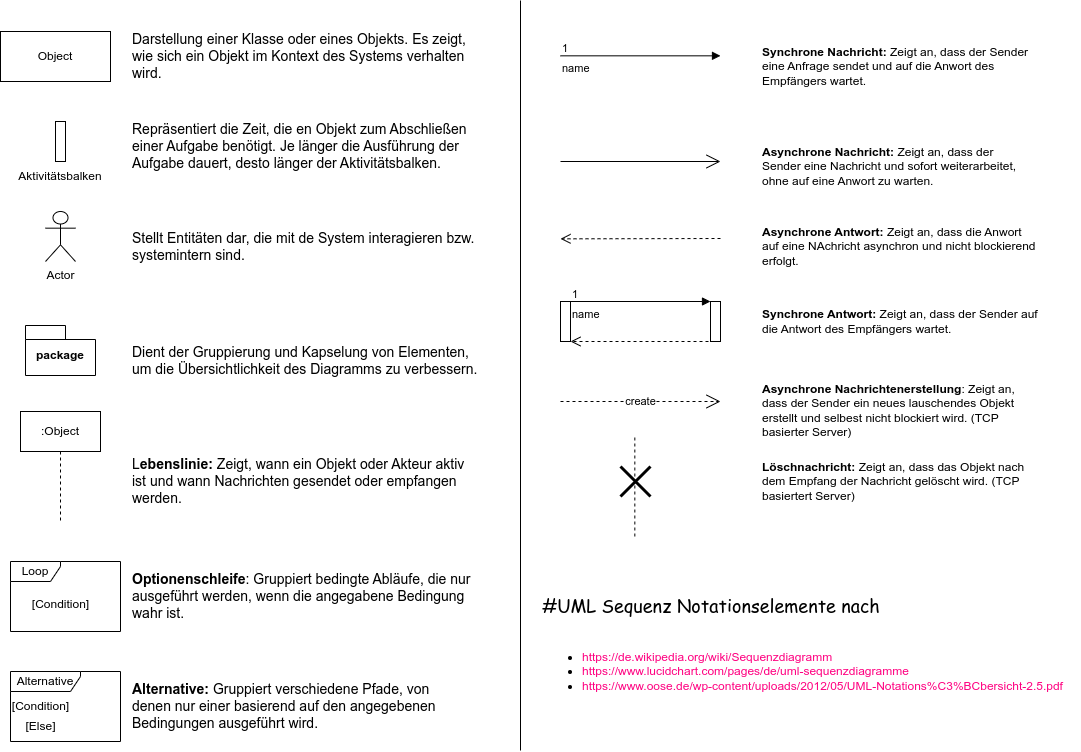

The diagram above was exported from draw.io. Its source (the exported page's mxGraphModel, read from the mxfile embedded in the PNG):
<mxGraphModel dx="2236" dy="1424" grid="1" gridSize="10" guides="1" tooltips="1" connect="1" arrows="1" fold="1" page="1" pageScale="1" pageWidth="1169" pageHeight="827" math="0" shadow="0">
  <root>
    <mxCell id="0" />
    <mxCell id="1" parent="0" />
    <mxCell id="nAZZkY7-7bmLWZ5RMX5y-1" value="Object" style="html=1;whiteSpace=wrap;" parent="1" vertex="1">
      <mxGeometry x="80" y="70" width="110" height="50" as="geometry" />
    </mxCell>
    <mxCell id="nAZZkY7-7bmLWZ5RMX5y-5" value="" style="html=1;points=[[0,0,0,0,5],[0,1,0,0,-5],[1,0,0,0,5],[1,1,0,0,-5]];perimeter=orthogonalPerimeter;outlineConnect=0;targetShapes=umlLifeline;portConstraint=eastwest;newEdgeStyle={&quot;curved&quot;:0,&quot;rounded&quot;:0};" parent="1" vertex="1">
      <mxGeometry x="135" y="160" width="10" height="40" as="geometry" />
    </mxCell>
    <mxCell id="nAZZkY7-7bmLWZ5RMX5y-7" value="Aktivitätsbalken" style="text;html=1;align=center;verticalAlign=middle;whiteSpace=wrap;rounded=0;" parent="1" vertex="1">
      <mxGeometry x="110" y="200" width="60" height="30" as="geometry" />
    </mxCell>
    <mxCell id="nAZZkY7-7bmLWZ5RMX5y-8" value="Actor" style="shape=umlActor;verticalLabelPosition=bottom;verticalAlign=top;html=1;" parent="1" vertex="1">
      <mxGeometry x="125" y="250" width="30" height="50" as="geometry" />
    </mxCell>
    <mxCell id="nAZZkY7-7bmLWZ5RMX5y-11" value="package" style="shape=folder;fontStyle=1;spacingTop=10;tabWidth=40;tabHeight=14;tabPosition=left;html=1;whiteSpace=wrap;" parent="1" vertex="1">
      <mxGeometry x="105" y="364" width="70" height="50" as="geometry" />
    </mxCell>
    <mxCell id="nAZZkY7-7bmLWZ5RMX5y-14" value=":Object" style="shape=umlLifeline;perimeter=lifelinePerimeter;whiteSpace=wrap;html=1;container=1;dropTarget=0;collapsible=0;recursiveResize=0;outlineConnect=0;portConstraint=eastwest;newEdgeStyle={&quot;curved&quot;:0,&quot;rounded&quot;:0};" parent="1" vertex="1">
      <mxGeometry x="100" y="450" width="80" height="110" as="geometry" />
    </mxCell>
    <mxCell id="nAZZkY7-7bmLWZ5RMX5y-17" value="Loop" style="shape=umlFrame;whiteSpace=wrap;html=1;pointerEvents=0;width=50;height=20;" parent="1" vertex="1">
      <mxGeometry x="90" y="600" width="110" height="70" as="geometry" />
    </mxCell>
    <mxCell id="nAZZkY7-7bmLWZ5RMX5y-20" value="Alternative" style="shape=umlFrame;whiteSpace=wrap;html=1;pointerEvents=0;width=70;height=20;" parent="1" vertex="1">
      <mxGeometry x="90" y="710" width="110" height="70" as="geometry" />
    </mxCell>
    <mxCell id="nAZZkY7-7bmLWZ5RMX5y-22" value="[Condition]" style="text;html=1;align=center;verticalAlign=middle;resizable=0;points=[];autosize=1;strokeColor=none;fillColor=none;" parent="1" vertex="1">
      <mxGeometry x="100" y="628" width="80" height="30" as="geometry" />
    </mxCell>
    <mxCell id="nAZZkY7-7bmLWZ5RMX5y-23" value="[Condition]" style="text;html=1;align=center;verticalAlign=middle;resizable=0;points=[];autosize=1;strokeColor=none;fillColor=none;" parent="1" vertex="1">
      <mxGeometry x="80" y="730" width="80" height="30" as="geometry" />
    </mxCell>
    <mxCell id="nAZZkY7-7bmLWZ5RMX5y-25" value="[Else]" style="text;html=1;align=center;verticalAlign=middle;resizable=0;points=[];autosize=1;strokeColor=none;fillColor=none;" parent="1" vertex="1">
      <mxGeometry x="95" y="750" width="50" height="30" as="geometry" />
    </mxCell>
    <mxCell id="nAZZkY7-7bmLWZ5RMX5y-44" value="&lt;font style=&quot;font-size: 14px;&quot;&gt;Darstellung einer Klasse oder eines Objekts. Es zeigt, wie sich ein Objekt im Kontext des Systems verhalten wird. &lt;/font&gt;" style="text;html=1;align=left;verticalAlign=middle;whiteSpace=wrap;rounded=0;" parent="1" vertex="1">
      <mxGeometry x="210" y="70" width="350" height="50" as="geometry" />
    </mxCell>
    <mxCell id="nAZZkY7-7bmLWZ5RMX5y-45" value="&lt;font style=&quot;font-size: 14px;&quot;&gt;Repräsentiert die Zeit, die en Objekt zum Abschließen einer Aufgabe benötigt. Je länger die Ausführung der Aufgabe dauert, desto länger der Aktivitätsbalken.&lt;/font&gt;" style="text;html=1;align=left;verticalAlign=middle;whiteSpace=wrap;rounded=0;" parent="1" vertex="1">
      <mxGeometry x="210" y="150" width="350" height="70" as="geometry" />
    </mxCell>
    <mxCell id="nAZZkY7-7bmLWZ5RMX5y-46" value="&lt;font style=&quot;font-size: 14px;&quot;&gt;Stellt Entitäten dar, die mit de System interagieren bzw. systemintern sind.&lt;/font&gt;" style="text;html=1;align=left;verticalAlign=middle;whiteSpace=wrap;rounded=0;" parent="1" vertex="1">
      <mxGeometry x="210" y="250" width="350" height="70" as="geometry" />
    </mxCell>
    <mxCell id="nAZZkY7-7bmLWZ5RMX5y-50" value="&lt;font style=&quot;font-size: 14px;&quot;&gt;Dient der Gruppierung und Kapselung von Elementen, um die Übersichtlichkeit des Diagramms zu verbessern.&lt;/font&gt;" style="text;html=1;align=left;verticalAlign=middle;whiteSpace=wrap;rounded=0;" parent="1" vertex="1">
      <mxGeometry x="210" y="364" width="350" height="70" as="geometry" />
    </mxCell>
    <mxCell id="nAZZkY7-7bmLWZ5RMX5y-51" value="&lt;font style=&quot;font-size: 14px;&quot;&gt;L&lt;b&gt;ebenslinie: &lt;/b&gt;Zeigt, wann ein Objekt oder Akteur aktiv ist und wann Nachrichten gesendet oder empfangen werden.&lt;/font&gt;" style="text;html=1;align=left;verticalAlign=middle;whiteSpace=wrap;rounded=0;" parent="1" vertex="1">
      <mxGeometry x="210" y="500" width="350" height="40" as="geometry" />
    </mxCell>
    <mxCell id="nAZZkY7-7bmLWZ5RMX5y-52" value="&lt;font style=&quot;font-size: 14px;&quot;&gt;&lt;b&gt;Optionenschleife&lt;/b&gt;: Gruppiert bedingte Abläufe, die nur ausgeführt werden, wenn die angegabene Bedingung wahr ist.&lt;/font&gt;" style="text;html=1;align=left;verticalAlign=middle;whiteSpace=wrap;rounded=0;" parent="1" vertex="1">
      <mxGeometry x="210" y="600" width="350" height="70" as="geometry" />
    </mxCell>
    <mxCell id="nAZZkY7-7bmLWZ5RMX5y-53" value="&lt;font style=&quot;font-size: 14px;&quot;&gt;&lt;b&gt;Alternative:&lt;/b&gt;&amp;nbsp;Gruppiert verschiedene Pfade, von denen nur einer basierend auf den angegebenen Bedingungen ausgeführt wird.&lt;/font&gt;" style="text;html=1;align=left;verticalAlign=middle;whiteSpace=wrap;rounded=0;" parent="1" vertex="1">
      <mxGeometry x="210" y="710" width="340" height="70" as="geometry" />
    </mxCell>
    <mxCell id="G5oOuhXXY4_krbKrTRHi-1" value="" style="endArrow=none;html=1;rounded=0;" parent="1" edge="1">
      <mxGeometry width="50" height="50" relative="1" as="geometry">
        <mxPoint x="600" y="789" as="sourcePoint" />
        <mxPoint x="600" y="39" as="targetPoint" />
      </mxGeometry>
    </mxCell>
    <mxCell id="G5oOuhXXY4_krbKrTRHi-2" value="name" style="endArrow=block;endFill=1;html=1;edgeStyle=orthogonalEdgeStyle;align=left;verticalAlign=top;rounded=0;" parent="1" edge="1">
      <mxGeometry x="-1" relative="1" as="geometry">
        <mxPoint x="640" y="94.33000000000004" as="sourcePoint" />
        <mxPoint x="800" y="94.33000000000004" as="targetPoint" />
      </mxGeometry>
    </mxCell>
    <mxCell id="G5oOuhXXY4_krbKrTRHi-3" value="1" style="edgeLabel;resizable=0;html=1;align=left;verticalAlign=bottom;" parent="G5oOuhXXY4_krbKrTRHi-2" connectable="0" vertex="1">
      <mxGeometry x="-1" relative="1" as="geometry" />
    </mxCell>
    <mxCell id="G5oOuhXXY4_krbKrTRHi-5" value="" style="endArrow=open;endFill=1;endSize=12;html=1;rounded=0;" parent="1" edge="1">
      <mxGeometry width="160" relative="1" as="geometry">
        <mxPoint x="640" y="200" as="sourcePoint" />
        <mxPoint x="800" y="200" as="targetPoint" />
      </mxGeometry>
    </mxCell>
    <mxCell id="G5oOuhXXY4_krbKrTRHi-7" value="" style="html=1;verticalAlign=bottom;endArrow=open;dashed=1;endSize=8;curved=0;rounded=0;" parent="1" edge="1">
      <mxGeometry relative="1" as="geometry">
        <mxPoint x="800" y="277" as="sourcePoint" />
        <mxPoint x="640" y="277.33000000000004" as="targetPoint" />
      </mxGeometry>
    </mxCell>
    <mxCell id="G5oOuhXXY4_krbKrTRHi-9" value="create" style="endArrow=open;endSize=12;dashed=1;html=1;rounded=0;" parent="1" edge="1">
      <mxGeometry width="160" relative="1" as="geometry">
        <mxPoint x="640" y="440" as="sourcePoint" />
        <mxPoint x="800" y="440" as="targetPoint" />
      </mxGeometry>
    </mxCell>
    <mxCell id="G5oOuhXXY4_krbKrTRHi-11" value="" style="html=1;verticalAlign=bottom;endArrow=open;dashed=1;endSize=8;curved=0;rounded=0;" parent="1" edge="1">
      <mxGeometry relative="1" as="geometry">
        <mxPoint x="800" y="379.99999999999994" as="sourcePoint" />
        <mxPoint x="650" y="379.99999999999994" as="targetPoint" />
      </mxGeometry>
    </mxCell>
    <mxCell id="G5oOuhXXY4_krbKrTRHi-13" value="" style="shape=umlDestroy;whiteSpace=wrap;html=1;strokeWidth=3;targetShapes=umlLifeline;" parent="1" vertex="1">
      <mxGeometry x="700" y="505" width="30" height="30" as="geometry" />
    </mxCell>
    <mxCell id="G5oOuhXXY4_krbKrTRHi-15" value="&lt;b&gt;Synchrone Nachricht: &lt;/b&gt;Zeigt an, dass der Sender eine Anfrage sendet und auf die Anwort des Empfängers wartet." style="text;html=1;align=left;verticalAlign=middle;whiteSpace=wrap;rounded=0;" parent="1" vertex="1">
      <mxGeometry x="840" y="70" width="280" height="70" as="geometry" />
    </mxCell>
    <mxCell id="G5oOuhXXY4_krbKrTRHi-16" value="&lt;b&gt;Asynchrone Nachricht:&amp;nbsp;&lt;/b&gt;Zeigt an, dass der Sender eine Nachricht und sofort weiterarbeitet, ohne auf eine Anwort zu warten." style="text;html=1;align=left;verticalAlign=middle;whiteSpace=wrap;rounded=0;fontStyle=0" parent="1" vertex="1">
      <mxGeometry x="840" y="170" width="270" height="70" as="geometry" />
    </mxCell>
    <mxCell id="G5oOuhXXY4_krbKrTRHi-17" value="&lt;b&gt;Asynchrone Antwort:&amp;nbsp;&lt;/b&gt;Zeigt an, dass die Anwort auf eine NAchricht asynchron und nicht blockierend erfolgt." style="text;html=1;align=left;verticalAlign=middle;whiteSpace=wrap;rounded=0;" parent="1" vertex="1">
      <mxGeometry x="840" y="250" width="280" height="70" as="geometry" />
    </mxCell>
    <mxCell id="G5oOuhXXY4_krbKrTRHi-18" value="&lt;b&gt;Asynchrone Nachrichtenerstellung&lt;/b&gt;: Zeigt an, dass der Sender ein neues lauschendes Objekt erstellt und selbest nicht blockiert wird. (TCP basierter Server)" style="text;html=1;align=left;verticalAlign=middle;whiteSpace=wrap;rounded=0;" parent="1" vertex="1">
      <mxGeometry x="840" y="414" width="280" height="70" as="geometry" />
    </mxCell>
    <mxCell id="G5oOuhXXY4_krbKrTRHi-19" value="&lt;b&gt;Synchrone Antwort:&lt;/b&gt; Zeigt an, dass der Sender auf die Antwort des Empfängers wartet." style="text;html=1;align=left;verticalAlign=middle;whiteSpace=wrap;rounded=0;" parent="1" vertex="1">
      <mxGeometry x="840" y="325" width="280" height="70" as="geometry" />
    </mxCell>
    <mxCell id="G5oOuhXXY4_krbKrTRHi-20" value="&lt;b&gt;Löschnachricht:&lt;/b&gt; Zeigt an, dass das Objekt nach dem Empfang der Nachricht gelöscht wird. (TCP basiertert Server)" style="text;html=1;align=left;verticalAlign=middle;whiteSpace=wrap;rounded=0;" parent="1" vertex="1">
      <mxGeometry x="840" y="495" width="270" height="50" as="geometry" />
    </mxCell>
    <mxCell id="G5oOuhXXY4_krbKrTRHi-22" value="" style="html=1;points=[[0,0,0,0,5],[0,1,0,0,-5],[1,0,0,0,5],[1,1,0,0,-5]];perimeter=orthogonalPerimeter;outlineConnect=0;targetShapes=umlLifeline;portConstraint=eastwest;newEdgeStyle={&quot;curved&quot;:0,&quot;rounded&quot;:0};" parent="1" vertex="1">
      <mxGeometry x="640" y="340" width="10" height="40" as="geometry" />
    </mxCell>
    <mxCell id="G5oOuhXXY4_krbKrTRHi-23" value="" style="html=1;points=[[0,0,0,0,5],[0,1,0,0,-5],[1,0,0,0,5],[1,1,0,0,-5]];perimeter=orthogonalPerimeter;outlineConnect=0;targetShapes=umlLifeline;portConstraint=eastwest;newEdgeStyle={&quot;curved&quot;:0,&quot;rounded&quot;:0};" parent="1" vertex="1">
      <mxGeometry x="790" y="340" width="10" height="40" as="geometry" />
    </mxCell>
    <mxCell id="G5oOuhXXY4_krbKrTRHi-24" value="name" style="endArrow=block;endFill=1;html=1;edgeStyle=orthogonalEdgeStyle;align=left;verticalAlign=top;rounded=0;" parent="1" edge="1">
      <mxGeometry x="-1" relative="1" as="geometry">
        <mxPoint x="650" y="340" as="sourcePoint" />
        <mxPoint x="790" y="340" as="targetPoint" />
      </mxGeometry>
    </mxCell>
    <mxCell id="G5oOuhXXY4_krbKrTRHi-25" value="1" style="edgeLabel;resizable=0;html=1;align=left;verticalAlign=bottom;" parent="G5oOuhXXY4_krbKrTRHi-24" connectable="0" vertex="1">
      <mxGeometry x="-1" relative="1" as="geometry" />
    </mxCell>
    <mxCell id="G5oOuhXXY4_krbKrTRHi-26" value="" style="endArrow=none;dashed=1;html=1;rounded=0;" parent="1" edge="1">
      <mxGeometry width="50" height="50" relative="1" as="geometry">
        <mxPoint x="714.33" y="575" as="sourcePoint" />
        <mxPoint x="714.33" y="475" as="targetPoint" />
      </mxGeometry>
    </mxCell>
    <mxCell id="FveSvkniGhFawDhtZdsc-1" value="&lt;font face=&quot;Comic Sans MS&quot; style=&quot;font-size: 18px;&quot;&gt;#UML Sequenz Notationselemente nach&lt;/font&gt;" style="text;html=1;align=left;verticalAlign=middle;whiteSpace=wrap;rounded=0;" parent="1" vertex="1">
      <mxGeometry x="620" y="628" width="510" height="30" as="geometry" />
    </mxCell>
    <mxCell id="XZ4UMpl45DTZkbO10MgW-5" value="&lt;ul&gt;&lt;li&gt;&lt;font color=&quot;#ff0080&quot;&gt;https://de.wikipedia.org/wiki/Sequenzdiagramm&lt;br&gt;&lt;/font&gt;&lt;/li&gt;&lt;li&gt;&lt;font color=&quot;#ff0080&quot;&gt;https://www.lucidchart.com/pages/de/uml-sequenzdiagramme&lt;br&gt;&lt;/font&gt;&lt;/li&gt;&lt;li&gt;&lt;font color=&quot;#ff0080&quot;&gt;https://www.oose.de/wp-content/uploads/2012/05/UML-Notations%C3%BCbersicht-2.5.pdf&lt;/font&gt;&lt;br&gt;&lt;/li&gt;&lt;/ul&gt;" style="text;html=1;align=left;verticalAlign=middle;whiteSpace=wrap;rounded=0;" vertex="1" parent="1">
      <mxGeometry x="620" y="670" width="540" height="80" as="geometry" />
    </mxCell>
  </root>
</mxGraphModel>